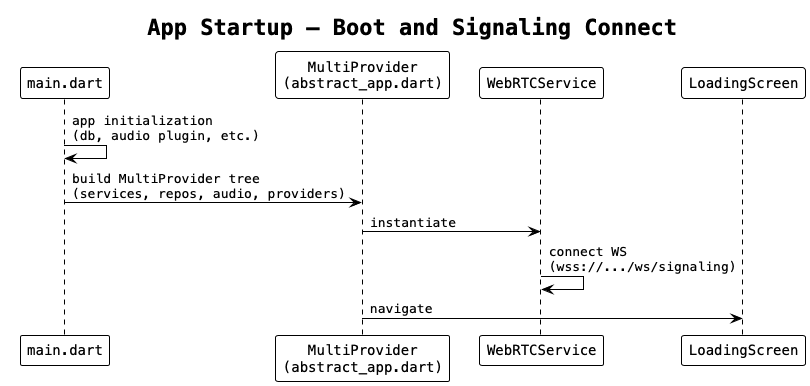

The diagram above was rendered by PlantUML. Its source (embedded in the PNG):
@startuml flow_app_startup_boot
!theme plain
skinparam defaultFontName monospaced

title App Startup — Boot and Signaling Connect

participant "main.dart" as main
participant "MultiProvider\n(abstract_app.dart)" as provider
participant "WebRTCService" as webrtc
participant "LoadingScreen" as loading

main -> main: app initialization\n(db, audio plugin, etc.)
main -> provider: build MultiProvider tree\n(services, repos, audio, providers)
provider -> webrtc: instantiate
webrtc -> webrtc: connect WS\n(wss://.../ws/signaling)
provider -> loading: navigate

@enduml